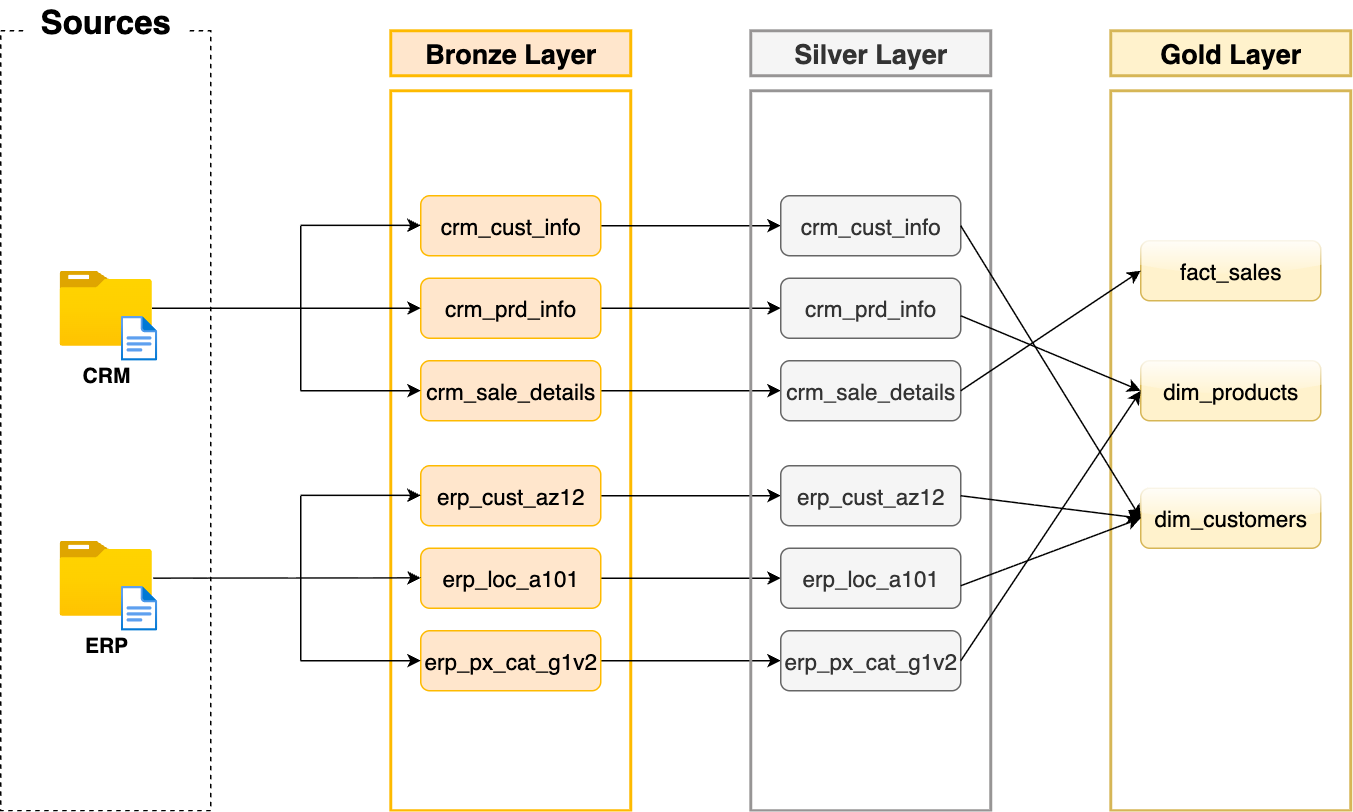

The diagram above was exported from draw.io. Its source (the exported page's mxGraphModel, read from the mxfile embedded in the PNG):
<mxGraphModel dx="1357" dy="873" grid="1" gridSize="10" guides="1" tooltips="1" connect="1" arrows="1" fold="1" page="1" pageScale="1" pageWidth="1654" pageHeight="2336" math="0" shadow="0">
  <root>
    <mxCell id="SiY-EK4ZIZ8eAFO_47mB-0" />
    <mxCell id="SiY-EK4ZIZ8eAFO_47mB-1" parent="SiY-EK4ZIZ8eAFO_47mB-0" />
    <mxCell id="SiY-EK4ZIZ8eAFO_47mB-3" value="" style="rounded=0;whiteSpace=wrap;html=1;dashed=1;fillColor=none;movable=0;resizable=0;rotatable=0;deletable=0;editable=0;locked=1;connectable=0;" parent="SiY-EK4ZIZ8eAFO_47mB-1" vertex="1">
      <mxGeometry x="260" y="1480" width="140" height="520" as="geometry" />
    </mxCell>
    <mxCell id="SiY-EK4ZIZ8eAFO_47mB-4" value="&lt;font style=&quot;font-size: 22px;&quot;&gt;&lt;b&gt;Sources&lt;/b&gt;&lt;/font&gt;" style="text;html=1;align=center;verticalAlign=middle;whiteSpace=wrap;rounded=0;fillColor=default;" parent="SiY-EK4ZIZ8eAFO_47mB-1" vertex="1">
      <mxGeometry x="276.25" y="1460" width="107.5" height="30" as="geometry" />
    </mxCell>
    <mxCell id="SiY-EK4ZIZ8eAFO_47mB-8" value="" style="rounded=0;whiteSpace=wrap;html=1;fillColor=none;strokeColor=#FEBA00;strokeWidth=2;movable=0;resizable=0;rotatable=0;deletable=0;editable=0;locked=1;connectable=0;" parent="SiY-EK4ZIZ8eAFO_47mB-1" vertex="1">
      <mxGeometry x="520" y="1520" width="160" height="480" as="geometry" />
    </mxCell>
    <mxCell id="SiY-EK4ZIZ8eAFO_47mB-9" value="&lt;font style=&quot;font-size: 18px;&quot;&gt;&lt;b&gt;Bronze Layer&lt;/b&gt;&lt;/font&gt;" style="rounded=0;whiteSpace=wrap;html=1;fillColor=#FFE6CC;strokeColor=#FEBA00;strokeWidth=2;movable=0;resizable=0;rotatable=0;deletable=0;editable=0;locked=1;connectable=0;" parent="SiY-EK4ZIZ8eAFO_47mB-1" vertex="1">
      <mxGeometry x="520" y="1480" width="160" height="30" as="geometry" />
    </mxCell>
    <mxCell id="SiY-EK4ZIZ8eAFO_47mB-14" value="" style="image;aspect=fixed;html=1;points=[];align=center;fontSize=12;image=img/lib/azure2/general/Folder_Blank.svg;" parent="SiY-EK4ZIZ8eAFO_47mB-1" vertex="1">
      <mxGeometry x="299.19" y="1820" width="61.61" height="50" as="geometry" />
    </mxCell>
    <mxCell id="SiY-EK4ZIZ8eAFO_47mB-15" value="" style="image;aspect=fixed;html=1;points=[];align=center;fontSize=12;image=img/lib/azure2/general/File.svg;" parent="SiY-EK4ZIZ8eAFO_47mB-1" vertex="1">
      <mxGeometry x="340" y="1850" width="24.35" height="30" as="geometry" />
    </mxCell>
    <mxCell id="SiY-EK4ZIZ8eAFO_47mB-16" value="&lt;span style=&quot;font-size: 14px;&quot;&gt;&lt;b&gt;ERP&lt;/b&gt;&lt;/span&gt;" style="text;html=1;align=center;verticalAlign=middle;whiteSpace=wrap;rounded=0;" parent="SiY-EK4ZIZ8eAFO_47mB-1" vertex="1">
      <mxGeometry x="314.5" y="1880" width="31" height="20" as="geometry" />
    </mxCell>
    <mxCell id="SiY-EK4ZIZ8eAFO_47mB-17" value="" style="group" parent="SiY-EK4ZIZ8eAFO_47mB-1" connectable="0" vertex="1">
      <mxGeometry x="299.19" y="1640" width="65.16000000000003" height="80" as="geometry" />
    </mxCell>
    <mxCell id="SiY-EK4ZIZ8eAFO_47mB-18" value="" style="image;aspect=fixed;html=1;points=[];align=center;fontSize=12;image=img/lib/azure2/general/Folder_Blank.svg;" parent="SiY-EK4ZIZ8eAFO_47mB-17" vertex="1">
      <mxGeometry width="61.61" height="50" as="geometry" />
    </mxCell>
    <mxCell id="SiY-EK4ZIZ8eAFO_47mB-19" value="" style="image;aspect=fixed;html=1;points=[];align=center;fontSize=12;image=img/lib/azure2/general/File.svg;" parent="SiY-EK4ZIZ8eAFO_47mB-17" vertex="1">
      <mxGeometry x="40.81" y="30" width="24.35" height="30" as="geometry" />
    </mxCell>
    <mxCell id="SiY-EK4ZIZ8eAFO_47mB-20" value="&lt;b&gt;&lt;font style=&quot;font-size: 14px;&quot;&gt;CRM&lt;/font&gt;&lt;/b&gt;" style="text;html=1;align=center;verticalAlign=middle;whiteSpace=wrap;rounded=0;" parent="SiY-EK4ZIZ8eAFO_47mB-17" vertex="1">
      <mxGeometry x="15.310000000000002" y="60" width="31" height="20" as="geometry" />
    </mxCell>
    <mxCell id="mVCi_WjEVyuVyGCsT0fC-7" style="edgeStyle=orthogonalEdgeStyle;rounded=0;orthogonalLoop=1;jettySize=auto;html=1;entryX=0;entryY=0.5;entryDx=0;entryDy=0;" parent="SiY-EK4ZIZ8eAFO_47mB-1" source="hBabP__7WSLxmvZJvuir-1" target="mVCi_WjEVyuVyGCsT0fC-0" edge="1">
      <mxGeometry relative="1" as="geometry" />
    </mxCell>
    <mxCell id="hBabP__7WSLxmvZJvuir-1" value="&lt;font style=&quot;font-size: 15px;&quot;&gt;crm_prd_info&lt;/font&gt;" style="rounded=1;whiteSpace=wrap;html=1;fillColor=#FFE6CC;strokeColor=#FEBA00;" parent="SiY-EK4ZIZ8eAFO_47mB-1" vertex="1">
      <mxGeometry x="540" y="1645" width="120" height="40" as="geometry" />
    </mxCell>
    <mxCell id="hBabP__7WSLxmvZJvuir-3" style="edgeStyle=orthogonalEdgeStyle;rounded=0;orthogonalLoop=1;jettySize=auto;html=1;entryX=0;entryY=0.5;entryDx=0;entryDy=0;" parent="SiY-EK4ZIZ8eAFO_47mB-1" source="SiY-EK4ZIZ8eAFO_47mB-18" target="hBabP__7WSLxmvZJvuir-1" edge="1">
      <mxGeometry relative="1" as="geometry">
        <Array as="points">
          <mxPoint x="450" y="1665" />
          <mxPoint x="450" y="1665" />
        </Array>
      </mxGeometry>
    </mxCell>
    <mxCell id="mVCi_WjEVyuVyGCsT0fC-8" style="edgeStyle=orthogonalEdgeStyle;rounded=0;orthogonalLoop=1;jettySize=auto;html=1;entryX=0;entryY=0.5;entryDx=0;entryDy=0;" parent="SiY-EK4ZIZ8eAFO_47mB-1" source="hBabP__7WSLxmvZJvuir-4" target="mVCi_WjEVyuVyGCsT0fC-1" edge="1">
      <mxGeometry relative="1" as="geometry" />
    </mxCell>
    <mxCell id="hBabP__7WSLxmvZJvuir-4" value="&lt;font style=&quot;font-size: 15px;&quot;&gt;crm_sale_details&lt;/font&gt;" style="rounded=1;whiteSpace=wrap;html=1;fillColor=#FFE6CC;strokeColor=#FEBA00;" parent="SiY-EK4ZIZ8eAFO_47mB-1" vertex="1">
      <mxGeometry x="540" y="1700" width="120" height="40" as="geometry" />
    </mxCell>
    <mxCell id="mVCi_WjEVyuVyGCsT0fC-6" style="edgeStyle=orthogonalEdgeStyle;rounded=0;orthogonalLoop=1;jettySize=auto;html=1;entryX=0;entryY=0.5;entryDx=0;entryDy=0;" parent="SiY-EK4ZIZ8eAFO_47mB-1" source="hBabP__7WSLxmvZJvuir-5" target="mVCi_WjEVyuVyGCsT0fC-2" edge="1">
      <mxGeometry relative="1" as="geometry" />
    </mxCell>
    <mxCell id="hBabP__7WSLxmvZJvuir-5" value="&lt;font style=&quot;font-size: 15px;&quot;&gt;crm_cust_info&lt;/font&gt;" style="rounded=1;whiteSpace=wrap;html=1;fillColor=#FFE6CC;strokeColor=#FEBA00;" parent="SiY-EK4ZIZ8eAFO_47mB-1" vertex="1">
      <mxGeometry x="540" y="1590" width="120" height="40" as="geometry" />
    </mxCell>
    <mxCell id="jx_VKcK0haddZTbyJb9r-2" value="" style="endArrow=none;html=1;rounded=0;" parent="SiY-EK4ZIZ8eAFO_47mB-1" edge="1">
      <mxGeometry width="50" height="50" relative="1" as="geometry">
        <mxPoint x="460" y="1720" as="sourcePoint" />
        <mxPoint x="460" y="1610" as="targetPoint" />
      </mxGeometry>
    </mxCell>
    <mxCell id="jx_VKcK0haddZTbyJb9r-3" value="" style="endArrow=classic;html=1;rounded=0;" parent="SiY-EK4ZIZ8eAFO_47mB-1" target="hBabP__7WSLxmvZJvuir-4" edge="1">
      <mxGeometry width="50" height="50" relative="1" as="geometry">
        <mxPoint x="460" y="1720" as="sourcePoint" />
        <mxPoint x="510" y="1670" as="targetPoint" />
      </mxGeometry>
    </mxCell>
    <mxCell id="jx_VKcK0haddZTbyJb9r-4" value="" style="endArrow=classic;html=1;rounded=0;" parent="SiY-EK4ZIZ8eAFO_47mB-1" edge="1">
      <mxGeometry width="50" height="50" relative="1" as="geometry">
        <mxPoint x="460" y="1609.73" as="sourcePoint" />
        <mxPoint x="540" y="1609.73" as="targetPoint" />
      </mxGeometry>
    </mxCell>
    <mxCell id="mVCi_WjEVyuVyGCsT0fC-10" style="edgeStyle=orthogonalEdgeStyle;rounded=0;orthogonalLoop=1;jettySize=auto;html=1;entryX=0;entryY=0.5;entryDx=0;entryDy=0;" parent="SiY-EK4ZIZ8eAFO_47mB-1" source="jx_VKcK0haddZTbyJb9r-5" target="mVCi_WjEVyuVyGCsT0fC-3" edge="1">
      <mxGeometry relative="1" as="geometry" />
    </mxCell>
    <mxCell id="jx_VKcK0haddZTbyJb9r-5" value="&lt;span style=&quot;font-size: 15px;&quot;&gt;erp_loc_a101&lt;/span&gt;" style="rounded=1;whiteSpace=wrap;html=1;fillColor=#FFE6CC;strokeColor=#FEBA00;" parent="SiY-EK4ZIZ8eAFO_47mB-1" vertex="1">
      <mxGeometry x="540" y="1825" width="120" height="40" as="geometry" />
    </mxCell>
    <mxCell id="mVCi_WjEVyuVyGCsT0fC-11" style="edgeStyle=orthogonalEdgeStyle;rounded=0;orthogonalLoop=1;jettySize=auto;html=1;exitX=1;exitY=0.5;exitDx=0;exitDy=0;" parent="SiY-EK4ZIZ8eAFO_47mB-1" source="jx_VKcK0haddZTbyJb9r-6" target="mVCi_WjEVyuVyGCsT0fC-4" edge="1">
      <mxGeometry relative="1" as="geometry" />
    </mxCell>
    <mxCell id="jx_VKcK0haddZTbyJb9r-6" value="&lt;span style=&quot;font-size: 15px;&quot;&gt;erp_px_cat_g1v2&lt;/span&gt;" style="rounded=1;whiteSpace=wrap;html=1;fillColor=#FFE6CC;strokeColor=#FEBA00;" parent="SiY-EK4ZIZ8eAFO_47mB-1" vertex="1">
      <mxGeometry x="540" y="1880" width="120" height="40" as="geometry" />
    </mxCell>
    <mxCell id="mVCi_WjEVyuVyGCsT0fC-9" style="edgeStyle=orthogonalEdgeStyle;rounded=0;orthogonalLoop=1;jettySize=auto;html=1;entryX=0;entryY=0.5;entryDx=0;entryDy=0;" parent="SiY-EK4ZIZ8eAFO_47mB-1" source="jx_VKcK0haddZTbyJb9r-7" target="mVCi_WjEVyuVyGCsT0fC-5" edge="1">
      <mxGeometry relative="1" as="geometry" />
    </mxCell>
    <mxCell id="jx_VKcK0haddZTbyJb9r-7" value="&lt;span style=&quot;font-size: 15px;&quot;&gt;erp_cust_az12&lt;/span&gt;" style="rounded=1;whiteSpace=wrap;html=1;fillColor=#FFE6CC;strokeColor=#FEBA00;" parent="SiY-EK4ZIZ8eAFO_47mB-1" vertex="1">
      <mxGeometry x="540" y="1770" width="120" height="40" as="geometry" />
    </mxCell>
    <mxCell id="jx_VKcK0haddZTbyJb9r-8" value="" style="endArrow=none;html=1;rounded=0;" parent="SiY-EK4ZIZ8eAFO_47mB-1" edge="1">
      <mxGeometry width="50" height="50" relative="1" as="geometry">
        <mxPoint x="460" y="1900" as="sourcePoint" />
        <mxPoint x="460" y="1790" as="targetPoint" />
      </mxGeometry>
    </mxCell>
    <mxCell id="jx_VKcK0haddZTbyJb9r-9" value="" style="endArrow=classic;html=1;rounded=0;" parent="SiY-EK4ZIZ8eAFO_47mB-1" target="jx_VKcK0haddZTbyJb9r-6" edge="1">
      <mxGeometry width="50" height="50" relative="1" as="geometry">
        <mxPoint x="460" y="1900" as="sourcePoint" />
        <mxPoint x="510" y="1850" as="targetPoint" />
      </mxGeometry>
    </mxCell>
    <mxCell id="jx_VKcK0haddZTbyJb9r-10" value="" style="endArrow=classic;html=1;rounded=0;" parent="SiY-EK4ZIZ8eAFO_47mB-1" edge="1">
      <mxGeometry width="50" height="50" relative="1" as="geometry">
        <mxPoint x="460" y="1789.73" as="sourcePoint" />
        <mxPoint x="540" y="1789.73" as="targetPoint" />
      </mxGeometry>
    </mxCell>
    <mxCell id="jx_VKcK0haddZTbyJb9r-11" value="" style="endArrow=classic;html=1;rounded=0;entryX=-0.014;entryY=0.37;entryDx=0;entryDy=0;entryPerimeter=0;" parent="SiY-EK4ZIZ8eAFO_47mB-1" edge="1">
      <mxGeometry width="50" height="50" relative="1" as="geometry">
        <mxPoint x="361.68" y="1844.93" as="sourcePoint" />
        <mxPoint x="539.9999999999999" y="1844.7300000000002" as="targetPoint" />
      </mxGeometry>
    </mxCell>
    <mxCell id="8jZqpfCMrhzZ-ZfL-Qb--0" value="" style="rounded=0;whiteSpace=wrap;html=1;fillColor=none;strokeColor=#979595;strokeWidth=2;" parent="SiY-EK4ZIZ8eAFO_47mB-1" vertex="1">
      <mxGeometry x="760" y="1520" width="160" height="480" as="geometry" />
    </mxCell>
    <mxCell id="AzzMCE2xsk3NinMBKrQx-0" value="&lt;b style=&quot;font-size: 18px;&quot;&gt;Silver Layer&lt;/b&gt;" style="rounded=0;whiteSpace=wrap;html=1;fillColor=#F5F5F5;strokeColor=light-dark(#979595,#959595);strokeWidth=2;fontColor=#333333;" parent="SiY-EK4ZIZ8eAFO_47mB-1" vertex="1">
      <mxGeometry x="760" y="1480" width="160" height="30" as="geometry" />
    </mxCell>
    <mxCell id="DAV-qyDgA9r6YgnKEC8Y-0" value="" style="rounded=0;whiteSpace=wrap;html=1;fillColor=none;strokeColor=#D6B656;strokeWidth=2;" parent="SiY-EK4ZIZ8eAFO_47mB-1" vertex="1">
      <mxGeometry x="1000" y="1520" width="160" height="480" as="geometry" />
    </mxCell>
    <mxCell id="DAV-qyDgA9r6YgnKEC8Y-1" value="&lt;b style=&quot;font-size: 18px;&quot;&gt;Gold Layer&lt;/b&gt;" style="rounded=0;whiteSpace=wrap;html=1;fillColor=#FFF2CC;strokeColor=#d6b656;strokeWidth=2;" parent="SiY-EK4ZIZ8eAFO_47mB-1" vertex="1">
      <mxGeometry x="1000" y="1480" width="160" height="30" as="geometry" />
    </mxCell>
    <mxCell id="mVCi_WjEVyuVyGCsT0fC-0" value="&lt;font style=&quot;font-size: 15px;&quot;&gt;crm_prd_info&lt;/font&gt;" style="rounded=1;whiteSpace=wrap;html=1;fillColor=#f5f5f5;strokeColor=#666666;fontColor=#333333;" parent="SiY-EK4ZIZ8eAFO_47mB-1" vertex="1">
      <mxGeometry x="780" y="1645" width="120" height="40" as="geometry" />
    </mxCell>
    <mxCell id="mVCi_WjEVyuVyGCsT0fC-1" value="&lt;font style=&quot;font-size: 15px;&quot;&gt;crm_sale_details&lt;/font&gt;" style="rounded=1;whiteSpace=wrap;html=1;fillColor=#f5f5f5;strokeColor=#666666;fontColor=#333333;" parent="SiY-EK4ZIZ8eAFO_47mB-1" vertex="1">
      <mxGeometry x="780" y="1700" width="120" height="40" as="geometry" />
    </mxCell>
    <mxCell id="mVCi_WjEVyuVyGCsT0fC-2" value="&lt;font style=&quot;font-size: 15px;&quot;&gt;crm_cust_info&lt;/font&gt;" style="rounded=1;whiteSpace=wrap;html=1;fillColor=#f5f5f5;strokeColor=#666666;fontColor=#333333;" parent="SiY-EK4ZIZ8eAFO_47mB-1" vertex="1">
      <mxGeometry x="780" y="1590" width="120" height="40" as="geometry" />
    </mxCell>
    <mxCell id="mVCi_WjEVyuVyGCsT0fC-3" value="&lt;span style=&quot;font-size: 15px;&quot;&gt;erp_loc_a101&lt;/span&gt;" style="rounded=1;whiteSpace=wrap;html=1;fillColor=#f5f5f5;strokeColor=#666666;fontColor=#333333;" parent="SiY-EK4ZIZ8eAFO_47mB-1" vertex="1">
      <mxGeometry x="780" y="1825" width="120" height="40" as="geometry" />
    </mxCell>
    <mxCell id="mVCi_WjEVyuVyGCsT0fC-4" value="&lt;span style=&quot;font-size: 15px;&quot;&gt;erp_px_cat_g1v2&lt;/span&gt;" style="rounded=1;whiteSpace=wrap;html=1;fillColor=#f5f5f5;strokeColor=#666666;fontColor=#333333;" parent="SiY-EK4ZIZ8eAFO_47mB-1" vertex="1">
      <mxGeometry x="780" y="1880" width="120" height="40" as="geometry" />
    </mxCell>
    <mxCell id="mVCi_WjEVyuVyGCsT0fC-5" value="&lt;span style=&quot;font-size: 15px;&quot;&gt;erp_cust_az12&lt;/span&gt;" style="rounded=1;whiteSpace=wrap;html=1;fillColor=#f5f5f5;strokeColor=#666666;fontColor=#333333;" parent="SiY-EK4ZIZ8eAFO_47mB-1" vertex="1">
      <mxGeometry x="780" y="1770" width="120" height="40" as="geometry" />
    </mxCell>
    <mxCell id="wV3O46NMdOmSQnCuEIZ--0" value="&lt;font style=&quot;font-size: 15px;&quot;&gt;dim_customers&lt;/font&gt;" style="rounded=1;whiteSpace=wrap;html=1;fillColor=#fff2cc;strokeColor=#d6b656;glass=1;" vertex="1" parent="SiY-EK4ZIZ8eAFO_47mB-1">
      <mxGeometry x="1020" y="1785" width="120" height="40" as="geometry" />
    </mxCell>
    <mxCell id="wV3O46NMdOmSQnCuEIZ--1" value="&lt;font style=&quot;font-size: 15px;&quot;&gt;dim_products&lt;/font&gt;" style="rounded=1;whiteSpace=wrap;html=1;fillColor=#fff2cc;strokeColor=#d6b656;glass=1;" vertex="1" parent="SiY-EK4ZIZ8eAFO_47mB-1">
      <mxGeometry x="1020" y="1700" width="120" height="40" as="geometry" />
    </mxCell>
    <mxCell id="wV3O46NMdOmSQnCuEIZ--2" value="&lt;font style=&quot;font-size: 15px;&quot;&gt;fact_sales&lt;/font&gt;" style="rounded=1;whiteSpace=wrap;html=1;fillColor=#fff2cc;strokeColor=#d6b656;glass=1;" vertex="1" parent="SiY-EK4ZIZ8eAFO_47mB-1">
      <mxGeometry x="1020" y="1620" width="120" height="40" as="geometry" />
    </mxCell>
    <mxCell id="Y3t1kKVzz6Pn_H_yh9Y9-3" value="" style="endArrow=classic;html=1;rounded=0;entryX=0;entryY=0.5;entryDx=0;entryDy=0;" edge="1" parent="SiY-EK4ZIZ8eAFO_47mB-1" target="wV3O46NMdOmSQnCuEIZ--0">
      <mxGeometry width="50" height="50" relative="1" as="geometry">
        <mxPoint x="900" y="1610" as="sourcePoint" />
        <mxPoint x="950" y="1560" as="targetPoint" />
      </mxGeometry>
    </mxCell>
    <mxCell id="ZaLmSi0HLfeeGrGr1Wv5-0" value="" style="endArrow=classic;html=1;rounded=0;entryX=0;entryY=0.5;entryDx=0;entryDy=0;" edge="1" parent="SiY-EK4ZIZ8eAFO_47mB-1" target="wV3O46NMdOmSQnCuEIZ--0">
      <mxGeometry width="50" height="50" relative="1" as="geometry">
        <mxPoint x="900" y="1850" as="sourcePoint" />
        <mxPoint x="1020" y="1880" as="targetPoint" />
      </mxGeometry>
    </mxCell>
    <mxCell id="ZaLmSi0HLfeeGrGr1Wv5-1" value="" style="endArrow=classic;html=1;rounded=0;entryX=0;entryY=0.5;entryDx=0;entryDy=0;" edge="1" parent="SiY-EK4ZIZ8eAFO_47mB-1" target="wV3O46NMdOmSQnCuEIZ--0">
      <mxGeometry width="50" height="50" relative="1" as="geometry">
        <mxPoint x="900" y="1790" as="sourcePoint" />
        <mxPoint x="1020" y="1580" as="targetPoint" />
      </mxGeometry>
    </mxCell>
    <mxCell id="ZaLmSi0HLfeeGrGr1Wv5-2" value="" style="endArrow=classic;html=1;rounded=0;entryX=0;entryY=0.5;entryDx=0;entryDy=0;" edge="1" parent="SiY-EK4ZIZ8eAFO_47mB-1" target="wV3O46NMdOmSQnCuEIZ--2">
      <mxGeometry width="50" height="50" relative="1" as="geometry">
        <mxPoint x="900" y="1720" as="sourcePoint" />
        <mxPoint x="1020" y="1510" as="targetPoint" />
      </mxGeometry>
    </mxCell>
    <mxCell id="ZaLmSi0HLfeeGrGr1Wv5-3" value="" style="endArrow=classic;html=1;rounded=0;entryX=0;entryY=0.5;entryDx=0;entryDy=0;" edge="1" parent="SiY-EK4ZIZ8eAFO_47mB-1" target="wV3O46NMdOmSQnCuEIZ--1">
      <mxGeometry width="50" height="50" relative="1" as="geometry">
        <mxPoint x="900" y="1670" as="sourcePoint" />
        <mxPoint x="1020" y="1460" as="targetPoint" />
      </mxGeometry>
    </mxCell>
    <mxCell id="ZaLmSi0HLfeeGrGr1Wv5-4" value="" style="endArrow=classic;html=1;rounded=0;entryX=0;entryY=0.5;entryDx=0;entryDy=0;" edge="1" parent="SiY-EK4ZIZ8eAFO_47mB-1" target="wV3O46NMdOmSQnCuEIZ--1">
      <mxGeometry width="50" height="50" relative="1" as="geometry">
        <mxPoint x="900" y="1900" as="sourcePoint" />
        <mxPoint x="1020" y="1690" as="targetPoint" />
      </mxGeometry>
    </mxCell>
  </root>
</mxGraphModel>